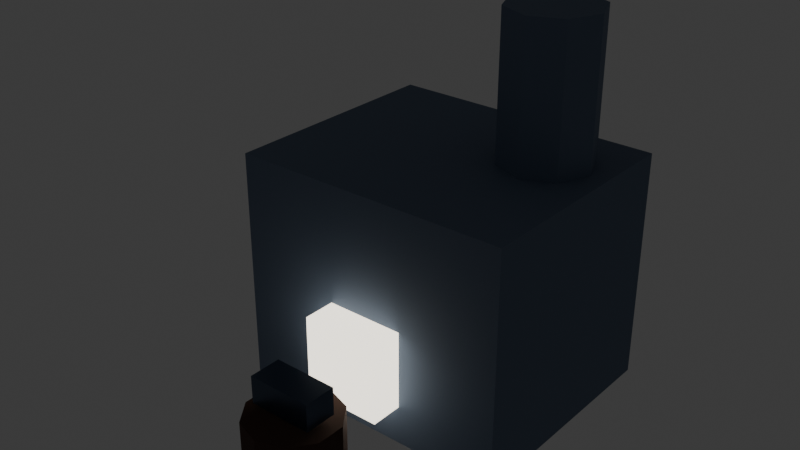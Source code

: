 # Source: forja_corteza.blend  (saved by Blender 4.5.92; exported with 4.5.12 LTS)
import bpy
from mathutils import Matrix  # noqa: F401  (used for matrix-valued properties, if any)

bpy.ops.wm.read_factory_settings(use_empty=True)
scene = bpy.context.scene
scene.name = 'Scene'

# ---- collections
col_collection = bpy.data.collections.new('Collection'); scene.collection.children.link(col_collection)

# ---- materials (node trees are filled in below, after node groups)
mat_mat_piedra_plaza = bpy.data.materials.new('Mat_Piedra_Plaza')
mat_mat_corazon_asili = bpy.data.materials.new('Mat_Corazon_Asili')
mat_mat_arbol_corteza = bpy.data.materials.new('Mat_Arbol_Corteza')
mat_mat_metal_forja = bpy.data.materials.new('Mat_Metal_Forja')

# ---- material node trees
mat_mat_piedra_plaza.use_nodes = True; mat_mat_piedra_plaza.node_tree.nodes.clear()
_N = mat_mat_piedra_plaza.node_tree.nodes; _L = mat_mat_piedra_plaza.node_tree.links
n0 = _N.new('ShaderNodeBsdfPrincipled'); n0.name = 'Principled BSDF'; n0.location = (-200, 100)
n0.inputs[0].default_value = (0.1274, 0.1746, 0.2582, 1.0)
n0.inputs[2].default_value = 0.8
n1 = _N.new('ShaderNodeOutputMaterial'); n1.name = 'Material Output'; n1.location = (200, 100)
_L.new(n0.outputs[0], n1.inputs[0])
n1.is_active_output = True
mat_mat_corazon_asili.use_nodes = True; mat_mat_corazon_asili.node_tree.nodes.clear()
_N = mat_mat_corazon_asili.node_tree.nodes; _L = mat_mat_corazon_asili.node_tree.links
n0 = _N.new('ShaderNodeBsdfPrincipled'); n0.name = 'Principled BSDF'; n0.location = (-200, 100)
n0.inputs[0].default_value = (0.7379, 0.2789, 0.016, 1.0)
n0.inputs[2].default_value = 0.2
n0.inputs[27].default_value = (1.0, 0.9387, 0.807, 1.0)
n0.inputs[28].default_value = 2.2
n1 = _N.new('ShaderNodeOutputMaterial'); n1.name = 'Material Output'; n1.location = (200, 100)
_L.new(n0.outputs[0], n1.inputs[0])
n1.is_active_output = True
mat_mat_arbol_corteza.use_nodes = True; mat_mat_arbol_corteza.node_tree.nodes.clear()
_N = mat_mat_arbol_corteza.node_tree.nodes; _L = mat_mat_arbol_corteza.node_tree.links
n0 = _N.new('ShaderNodeBsdfPrincipled'); n0.name = 'Principled BSDF'; n0.location = (-200, 100)
n0.inputs[0].default_value = (0.05951, 0.02416, 0.0137, 1.0)
n0.inputs[2].default_value = 0.9
n1 = _N.new('ShaderNodeOutputMaterial'); n1.name = 'Material Output'; n1.location = (200, 100)
_L.new(n0.outputs[0], n1.inputs[0])
n1.is_active_output = True
mat_mat_metal_forja.use_nodes = True; mat_mat_metal_forja.node_tree.nodes.clear()
_N = mat_mat_metal_forja.node_tree.nodes; _L = mat_mat_metal_forja.node_tree.links
n0 = _N.new('ShaderNodeBsdfPrincipled'); n0.name = 'Principled BSDF'; n0.location = (-200, 100)
n0.inputs[0].default_value = (0.06301, 0.09084, 0.1413, 1.0)
n0.inputs[1].default_value = 0.7
n0.inputs[2].default_value = 0.3
n1 = _N.new('ShaderNodeOutputMaterial'); n1.name = 'Material Output'; n1.location = (200, 100)
_L.new(n0.outputs[0], n1.inputs[0])
n1.is_active_output = True

# ---- world
world_world = bpy.data.worlds.new('World'); scene.world = world_world
world_world.use_nodes = True; world_world.node_tree.nodes.clear()
_N = world_world.node_tree.nodes; _L = world_world.node_tree.links
n0 = _N.new('ShaderNodeOutputWorld'); n0.name = 'World Output'; n0.location = (200, 100)
n1 = _N.new('ShaderNodeBackground'); n1.name = 'Background'; n1.location = (-200, 100)
n1.inputs[0].default_value = (0.05088, 0.05088, 0.05088, 1.0)
_L.new(n1.outputs[0], n0.inputs[0])
n0.is_active_output = True
world_world.color = (0.05088, 0.05088, 0.05088)
world_world.sun_shadow_jitter_overblur = 0.0

# ---- meshes
me_cube = bpy.data.meshes.new('Cube')
me_cube.from_pydata([(-0.9, -0.9, -0.9), (-0.9, -0.9, 0.9), (-0.9, 0.9, -0.9), (-0.9, 0.9, 0.9), (0.9, -0.9, -0.9), (0.9, -0.9, 0.9), (0.9, 0.9, -0.9), (0.9, 0.9, 0.9)], [], [(0, 1, 3, 2), (2, 3, 7, 6), (6, 7, 5, 4), (4, 5, 1, 0), (2, 6, 4, 0), (7, 3, 1, 5)])
_uv = me_cube.uv_layers.new(name='UVMap')
_uv.uv.foreach_set('vector', [0.375, 0.0, 0.625, 0.0, 0.625, 0.25, 0.375, 0.25, 0.375, 0.25, 0.625, 0.25, 0.625, 0.5, 0.375, 0.5, 0.375, 0.5, 0.625, 0.5, 0.625, 0.75, 0.375, 0.75, 0.375, 0.75, 0.625, 0.75, 0.625, 1.0, 0.375, 1.0, 0.125, 0.5, 0.375, 0.5, 0.375, 0.75, 0.125, 0.75, 0.625, 0.5, 0.875, 0.5, 0.875, 0.75, 0.625, 0.75])
me_cube.materials.append(mat_mat_piedra_plaza)
me_cube.update()
me_cylinder = bpy.data.meshes.new('Cylinder')
me_cylinder.from_pydata([(0.0, 0.35, -0.7), (0.0, 0.35, 0.7), (0.2475, 0.2475, -0.7), (0.2475, 0.2475, 0.7), (0.35, 0.0, -0.7), (0.35, 0.0, 0.7), (0.2475, -0.2475, -0.7), (0.2475, -0.2475, 0.7), (0.0, -0.35, -0.7), (0.0, -0.35, 0.7), (-0.2475, -0.2475, -0.7), (-0.2475, -0.2475, 0.7), (-0.35, 0.0, -0.7), (-0.35, 0.0, 0.7), (-0.2475, 0.2475, -0.7), (-0.2475, 0.2475, 0.7)], [], [(0, 1, 3, 2), (2, 3, 5, 4), (4, 5, 7, 6), (6, 7, 9, 8), (8, 9, 11, 10), (10, 11, 13, 12), (3, 1, 15, 13, 11, 9, 7, 5), (12, 13, 15, 14), (14, 15, 1, 0), (0, 2, 4, 6, 8, 10, 12, 14)])
_uv = me_cylinder.uv_layers.new(name='UVMap')
_uv.uv.foreach_set('vector', [1.0, 0.5, 1.0, 1.0, 0.875, 1.0, 0.875, 0.5, 0.875, 0.5, 0.875, 1.0, 0.75, 1.0, 0.75, 0.5, 0.75, 0.5, 0.75, 1.0, 0.625, 1.0, 0.625, 0.5, 0.625, 0.5, 0.625, 1.0, 0.5, 1.0, 0.5, 0.5, 0.5, 0.5, 0.5, 1.0, 0.375, 1.0, 0.375, 0.5, 0.375, 0.5, 0.375, 1.0, 0.25, 1.0, 0.25, 0.5, 0.4197, 0.4197, 0.25, 0.49, 0.08029, 0.4197, 0.01, 0.25, 0.08029, 0.08029, 0.25, 0.01, 0.4197, 0.08029, 0.49, 0.25, 0.25, 0.5, 0.25, 1.0, 0.125, 1.0, 0.125, 0.5, 0.125, 0.5, 0.125, 1.0, 0.0, 1.0, 0.0, 0.5, 0.75, 0.49, 0.9197, 0.4197, 0.99, 0.25, 0.9197, 0.08029, 0.75, 0.01, 0.5803, 0.08029, 0.51, 0.25, 0.5803, 0.4197])
me_cylinder.materials.append(mat_mat_piedra_plaza)
me_cylinder.update()
me_cube_001 = bpy.data.meshes.new('Cube.001')
me_cube_001.from_pydata([(-0.3, -0.3, -0.3), (-0.3, -0.3, 0.3), (-0.3, 0.3, -0.3), (-0.3, 0.3, 0.3), (0.3, -0.3, -0.3), (0.3, -0.3, 0.3), (0.3, 0.3, -0.3), (0.3, 0.3, 0.3)], [], [(0, 1, 3, 2), (2, 3, 7, 6), (6, 7, 5, 4), (4, 5, 1, 0), (2, 6, 4, 0), (7, 3, 1, 5)])
_uv = me_cube_001.uv_layers.new(name='UVMap')
_uv.uv.foreach_set('vector', [0.375, 0.0, 0.625, 0.0, 0.625, 0.25, 0.375, 0.25, 0.375, 0.25, 0.625, 0.25, 0.625, 0.5, 0.375, 0.5, 0.375, 0.5, 0.625, 0.5, 0.625, 0.75, 0.375, 0.75, 0.375, 0.75, 0.625, 0.75, 0.625, 1.0, 0.375, 1.0, 0.125, 0.5, 0.375, 0.5, 0.375, 0.75, 0.125, 0.75, 0.625, 0.5, 0.875, 0.5, 0.875, 0.75, 0.625, 0.75])
me_cube_001.materials.append(mat_mat_corazon_asili)
me_cube_001.update()
me_cylinder_001 = bpy.data.meshes.new('Cylinder.001')
me_cylinder_001.from_pydata([(0.0, 0.35, -0.25), (0.0, 0.35, 0.25), (0.2057, 0.2832, -0.25), (0.2057, 0.2832, 0.25), (0.3329, 0.1082, -0.25), (0.3329, 0.1082, 0.25), (0.3329, -0.1082, -0.25), (0.3329, -0.1082, 0.25), (0.2057, -0.2832, -0.25), (0.2057, -0.2832, 0.25), (0.0, -0.35, -0.25), (0.0, -0.35, 0.25), (-0.2057, -0.2832, -0.25), (-0.2057, -0.2832, 0.25), (-0.3329, -0.1082, -0.25), (-0.3329, -0.1082, 0.25), (-0.3329, 0.1082, -0.25), (-0.3329, 0.1082, 0.25), (-0.2057, 0.2832, -0.25), (-0.2057, 0.2832, 0.25)], [], [(0, 1, 3, 2), (2, 3, 5, 4), (4, 5, 7, 6), (6, 7, 9, 8), (8, 9, 11, 10), (10, 11, 13, 12), (12, 13, 15, 14), (14, 15, 17, 16), (3, 1, 19, 17, 15, 13, 11, 9, 7, 5), (16, 17, 19, 18), (18, 19, 1, 0), (0, 2, 4, 6, 8, 10, 12, 14, 16, 18)])
_uv = me_cylinder_001.uv_layers.new(name='UVMap')
_uv.uv.foreach_set('vector', [1.0, 0.5, 1.0, 1.0, 0.9, 1.0, 0.9, 0.5, 0.9, 0.5, 0.9, 1.0, 0.8, 1.0, 0.8, 0.5, 0.8, 0.5, 0.8, 1.0, 0.7, 1.0, 0.7, 0.5, 0.7, 0.5, 0.7, 1.0, 0.6, 1.0, 0.6, 0.5, 0.6, 0.5, 0.6, 1.0, 0.5, 1.0, 0.5, 0.5, 0.5, 0.5, 0.5, 1.0, 0.4, 1.0, 0.4, 0.5, 0.4, 0.5, 0.4, 1.0, 0.3, 1.0, 0.3, 0.5, 0.3, 0.5, 0.3, 1.0, 0.2, 1.0, 0.2, 0.5, 0.3911, 0.4442, 0.25, 0.49, 0.1089, 0.4442, 0.02175, 0.3242, 0.02175, 0.1758, 0.1089, 0.05584, 0.25, 0.01, 0.3911, 0.05584, 0.4783, 0.1758, 0.4783, 0.3242, 0.2, 0.5, 0.2, 1.0, 0.1, 1.0, 0.1, 0.5, 0.1, 0.5, 0.1, 1.0, -7.451e-08, 1.0, -7.451e-08, 0.5, 0.75, 0.49, 0.8911, 0.4442, 0.9783, 0.3242, 0.9783, 0.1758, 0.8911, 0.05584, 0.75, 0.01, 0.6089, 0.05584, 0.5217, 0.1758, 0.5217, 0.3242, 0.6089, 0.4442])
me_cylinder_001.materials.append(mat_mat_arbol_corteza)
me_cylinder_001.update()
me_cube_002 = bpy.data.meshes.new('Cube.002')
me_cube_002.from_pydata([(-0.175, -0.175, -0.175), (-0.175, -0.175, 0.175), (-0.175, 0.175, -0.175), (-0.175, 0.175, 0.175), (0.175, -0.175, -0.175), (0.175, -0.175, 0.175), (0.175, 0.175, -0.175), (0.175, 0.175, 0.175)], [], [(0, 1, 3, 2), (2, 3, 7, 6), (6, 7, 5, 4), (4, 5, 1, 0), (2, 6, 4, 0), (7, 3, 1, 5)])
_uv = me_cube_002.uv_layers.new(name='UVMap')
_uv.uv.foreach_set('vector', [0.375, 0.0, 0.625, 0.0, 0.625, 0.25, 0.375, 0.25, 0.375, 0.25, 0.625, 0.25, 0.625, 0.5, 0.375, 0.5, 0.375, 0.5, 0.625, 0.5, 0.625, 0.75, 0.375, 0.75, 0.375, 0.75, 0.625, 0.75, 0.625, 1.0, 0.375, 1.0, 0.125, 0.5, 0.375, 0.5, 0.375, 0.75, 0.125, 0.75, 0.625, 0.5, 0.875, 0.5, 0.875, 0.75, 0.625, 0.75])
me_cube_002.materials.append(mat_mat_metal_forja)
me_cube_002.update()

# ---- objects
ob_cube = bpy.data.objects.new('Cube', me_cube)
ob_cylinder = bpy.data.objects.new('Cylinder', me_cylinder)
ob_cube_001 = bpy.data.objects.new('Cube.001', me_cube_001)
ob_cylinder_001 = bpy.data.objects.new('Cylinder.001', me_cylinder_001)
ob_cube_002 = bpy.data.objects.new('Cube.002', me_cube_002)

# ---- transforms, parenting, visibility, modifiers, constraints
ob_cube.location = (0.0, 0.0, 0.9)
ob_cube.scale = (1.2, 1.0, 1.0)
ob_cylinder.location = (0.6, 0.3, 2.2)
ob_cube_001.location = (0.0, -0.85, 0.6)
ob_cylinder_001.location = (0.0, -1.6, 0.25)
ob_cube_002.location = (0.0, -1.6, 0.65)
ob_cube_002.scale = (1.4, 0.7, 0.6)

# ---- collection membership
col_collection.objects.link(ob_cube)
col_collection.objects.link(ob_cylinder)
col_collection.objects.link(ob_cube_001)
col_collection.objects.link(ob_cylinder_001)
col_collection.objects.link(ob_cube_002)

# ---- scene / render settings (as saved in the file)
scene.frame_start = 1; scene.frame_end = 250; scene.frame_set(1)
scene.render.engine = 'BLENDER_EEVEE_NEXT'
bpy.context.view_layer.update()

# ---- added for rendering (the .blend has no active camera): camera
cam_auto = bpy.data.cameras.new('AutoCamera')
cam_auto.lens = 50.0
cam_auto.sensor_width = 36.0
cam_auto.clip_end = 1000.0
ob_auto_camera = bpy.data.objects.new('AutoCamera', cam_auto)
scene.collection.objects.link(ob_auto_camera)
ob_auto_camera.location = (4.25986, -5.63684, 4.85789)
ob_auto_camera.rotation_euler = (1.09748, -7.21219e-08, 0.694738)
scene.camera = ob_auto_camera
bpy.context.view_layer.update()

